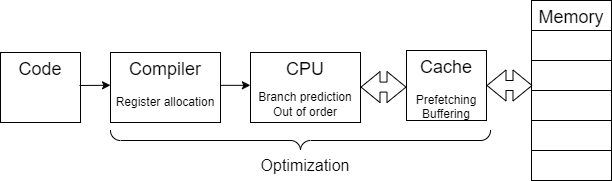

The diagram above was exported from draw.io. Its source (the exported page's mxGraphModel, read from the mxfile embedded in the PNG):
<mxGraphModel dx="1098" dy="988" grid="1" gridSize="10" guides="1" tooltips="1" connect="1" arrows="1" fold="1" page="1" pageScale="1" pageWidth="850" pageHeight="1100" math="0" shadow="0">
  <root>
    <mxCell id="0" />
    <mxCell id="1" parent="0" />
    <mxCell id="U-t2tcPcUnqknYB4p4qN-14" value="Code" style="rounded=0;whiteSpace=wrap;html=1;verticalAlign=top;fontSize=18;" vertex="1" parent="1">
      <mxGeometry x="40" y="210" width="80" height="70" as="geometry" />
    </mxCell>
    <mxCell id="U-t2tcPcUnqknYB4p4qN-15" value="Compiler&lt;div style=&quot;font-size: 12px;&quot;&gt;&lt;br&gt;&lt;/div&gt;&lt;div style=&quot;font-size: 12px;&quot;&gt;Register allocation&lt;/div&gt;" style="rounded=0;whiteSpace=wrap;html=1;verticalAlign=top;fontSize=18;" vertex="1" parent="1">
      <mxGeometry x="150" y="210" width="110" height="70" as="geometry" />
    </mxCell>
    <mxCell id="U-t2tcPcUnqknYB4p4qN-16" value="CPU&lt;div style=&quot;font-size: 8px;&quot;&gt;&lt;br&gt;&lt;div style=&quot;font-size: 12px;&quot;&gt;Branch prediction&lt;/div&gt;&lt;div style=&quot;font-size: 12px;&quot;&gt;Out of order&lt;/div&gt;&lt;/div&gt;" style="rounded=0;whiteSpace=wrap;html=1;verticalAlign=top;fontSize=18;" vertex="1" parent="1">
      <mxGeometry x="290" y="210" width="110" height="70" as="geometry" />
    </mxCell>
    <mxCell id="U-t2tcPcUnqknYB4p4qN-17" value="Cache&lt;div style=&quot;font-size: 12px;&quot;&gt;&lt;br&gt;&lt;/div&gt;&lt;div style=&quot;font-size: 12px;&quot;&gt;Prefetching&lt;/div&gt;&lt;div style=&quot;font-size: 12px;&quot;&gt;Buffering&lt;/div&gt;" style="rounded=0;whiteSpace=wrap;html=1;verticalAlign=top;fontSize=18;" vertex="1" parent="1">
      <mxGeometry x="446" y="208" width="80" height="70" as="geometry" />
    </mxCell>
    <mxCell id="U-t2tcPcUnqknYB4p4qN-19" value="Memory" style="rounded=0;whiteSpace=wrap;html=1;verticalAlign=top;fontSize=18;" vertex="1" parent="1">
      <mxGeometry x="571" y="158" width="80" height="30" as="geometry" />
    </mxCell>
    <mxCell id="U-t2tcPcUnqknYB4p4qN-20" value="" style="rounded=0;whiteSpace=wrap;html=1;verticalAlign=top;fontSize=18;" vertex="1" parent="1">
      <mxGeometry x="571" y="188" width="80" height="30" as="geometry" />
    </mxCell>
    <mxCell id="U-t2tcPcUnqknYB4p4qN-21" value="" style="rounded=0;whiteSpace=wrap;html=1;verticalAlign=top;fontSize=18;" vertex="1" parent="1">
      <mxGeometry x="571" y="218" width="80" height="30" as="geometry" />
    </mxCell>
    <mxCell id="U-t2tcPcUnqknYB4p4qN-22" value="" style="rounded=0;whiteSpace=wrap;html=1;verticalAlign=top;fontSize=18;" vertex="1" parent="1">
      <mxGeometry x="571" y="248" width="80" height="30" as="geometry" />
    </mxCell>
    <mxCell id="U-t2tcPcUnqknYB4p4qN-23" value="" style="rounded=0;whiteSpace=wrap;html=1;verticalAlign=top;fontSize=18;" vertex="1" parent="1">
      <mxGeometry x="571" y="278" width="80" height="30" as="geometry" />
    </mxCell>
    <mxCell id="U-t2tcPcUnqknYB4p4qN-24" value="" style="rounded=0;whiteSpace=wrap;html=1;verticalAlign=top;fontSize=18;" vertex="1" parent="1">
      <mxGeometry x="571" y="308" width="80" height="30" as="geometry" />
    </mxCell>
    <mxCell id="U-t2tcPcUnqknYB4p4qN-26" value="" style="shape=flexArrow;endArrow=classic;startArrow=classic;html=1;rounded=0;exitX=1;exitY=0.5;exitDx=0;exitDy=0;" edge="1" parent="1" source="U-t2tcPcUnqknYB4p4qN-17">
      <mxGeometry width="100" height="100" relative="1" as="geometry">
        <mxPoint x="471" y="338" as="sourcePoint" />
        <mxPoint x="572" y="243" as="targetPoint" />
      </mxGeometry>
    </mxCell>
    <mxCell id="U-t2tcPcUnqknYB4p4qN-27" value="" style="shape=flexArrow;endArrow=classic;startArrow=classic;html=1;rounded=0;exitX=1;exitY=0.5;exitDx=0;exitDy=0;" edge="1" parent="1">
      <mxGeometry width="100" height="100" relative="1" as="geometry">
        <mxPoint x="400" y="244.58" as="sourcePoint" />
        <mxPoint x="446" y="244.58" as="targetPoint" />
      </mxGeometry>
    </mxCell>
    <mxCell id="U-t2tcPcUnqknYB4p4qN-28" value="" style="endArrow=classic;html=1;rounded=0;" edge="1" parent="1">
      <mxGeometry width="50" height="50" relative="1" as="geometry">
        <mxPoint x="119" y="243" as="sourcePoint" />
        <mxPoint x="150" y="242.76" as="targetPoint" />
      </mxGeometry>
    </mxCell>
    <mxCell id="U-t2tcPcUnqknYB4p4qN-29" value="" style="endArrow=classic;html=1;rounded=0;entryX=-0.001;entryY=0.422;entryDx=0;entryDy=0;entryPerimeter=0;exitX=1;exitY=0.422;exitDx=0;exitDy=0;exitPerimeter=0;" edge="1" parent="1">
      <mxGeometry width="50" height="50" relative="1" as="geometry">
        <mxPoint x="260" y="242.82999999999996" as="sourcePoint" />
        <mxPoint x="289.89" y="242.82999999999996" as="targetPoint" />
      </mxGeometry>
    </mxCell>
    <mxCell id="U-t2tcPcUnqknYB4p4qN-30" value="" style="verticalLabelPosition=bottom;shadow=0;dashed=0;align=center;html=1;verticalAlign=top;strokeWidth=1;shape=mxgraph.mockup.markup.curlyBrace;whiteSpace=wrap;strokeColor=#000000;rotation=-180;fontStyle=0" vertex="1" parent="1">
      <mxGeometry x="150" y="288" width="380" height="20" as="geometry" />
    </mxCell>
    <mxCell id="U-t2tcPcUnqknYB4p4qN-31" value="&lt;font style=&quot;font-size: 16px;&quot;&gt;Optimization&lt;/font&gt;" style="text;html=1;align=center;verticalAlign=middle;whiteSpace=wrap;rounded=0;" vertex="1" parent="1">
      <mxGeometry x="315" y="308" width="60" height="30" as="geometry" />
    </mxCell>
  </root>
</mxGraphModel>